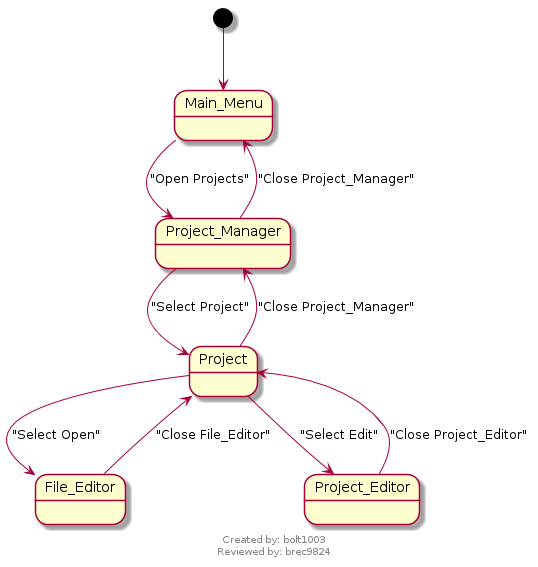

The diagram above was rendered by PlantUML. Its source (embedded in the PNG):
@startuml
scale max 700 width
hide circles
footer
Created by: bolt1003
Reviewed by: brec9824
endfooter

[*] --> Main_Menu

Main_Menu -down-> Project_Manager : "Open Projects"

Project_Manager --> Project : "Select Project"
Project_Manager --> Main_Menu : "Close Project_Manager"

Project --> File_Editor : "Select Open"
Project --> Project_Editor : "Select Edit"
Project --> Project_Manager : "Close Project_Manager"

File_Editor --> Project : "Close File_Editor"
Project_Editor --> Project : "Close Project_Editor"

@enduml